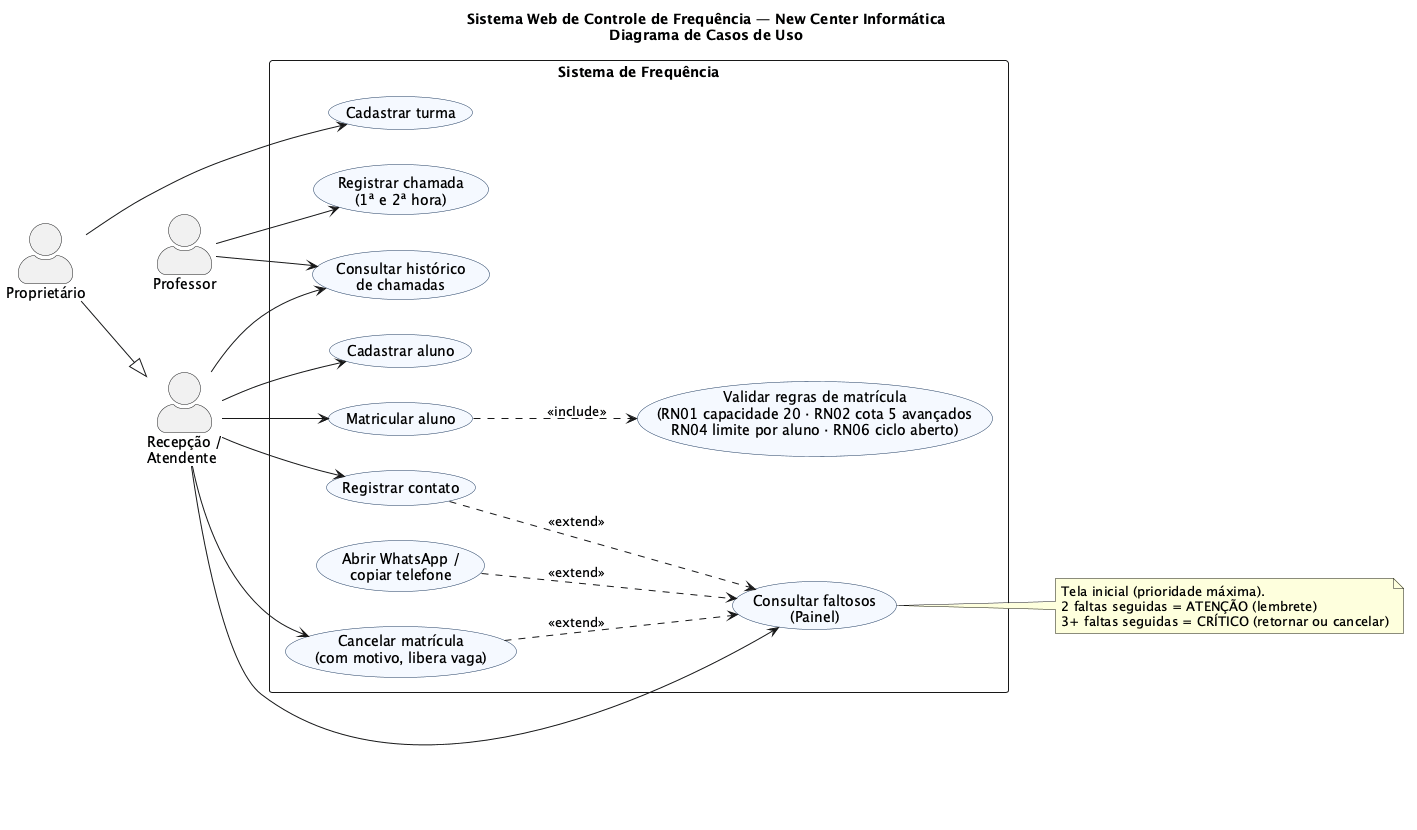

The diagram above was rendered by PlantUML. Its source (embedded in the PNG):
@startuml casos-de-uso
title Sistema Web de Controle de Frequência — New Center Informática\nDiagrama de Casos de Uso
left to right direction
skinparam actorStyle awesome
skinparam packageStyle rectangle
skinparam usecase {
  BackgroundColor #F5F9FF
  BorderColor #1E3A5F
}

actor "Recepção /\nAtendente" as Recepcao
actor "Professor" as Professor
actor "Proprietário" as Proprietario

Proprietario --|> Recepcao

rectangle "Sistema de Frequência" {
  usecase "Cadastrar aluno" as UC01
  usecase "Cadastrar turma" as UC02
  usecase "Matricular aluno" as UC03
  usecase "Validar regras de matrícula\n(RN01 capacidade 20 · RN02 cota 5 avançados\nRN04 limite por aluno · RN06 ciclo aberto)" as UC03a
  usecase "Cancelar matrícula\n(com motivo, libera vaga)" as UC04
  usecase "Registrar chamada\n(1ª e 2ª hora)" as UC05
  usecase "Consultar histórico\nde chamadas" as UC06
  usecase "Consultar faltosos\n(Painel)" as UC07
  usecase "Abrir WhatsApp /\ncopiar telefone" as UC07a
  usecase "Registrar contato" as UC08
}

Recepcao --> UC01
Recepcao --> UC03
Recepcao --> UC04
Recepcao --> UC06
Recepcao --> UC07
Recepcao --> UC08

Professor --> UC05
Professor --> UC06

Proprietario --> UC02

UC03 ..> UC03a : <<include>>
UC07a ..> UC07 : <<extend>>
UC08 ..> UC07 : <<extend>>
UC04 ..> UC07 : <<extend>>

note right of UC07
  Tela inicial (prioridade máxima).
  2 faltas seguidas = ATENÇÃO (lembrete)
  3+ faltas seguidas = CRÍTICO (retornar ou cancelar)
end note
@enduml